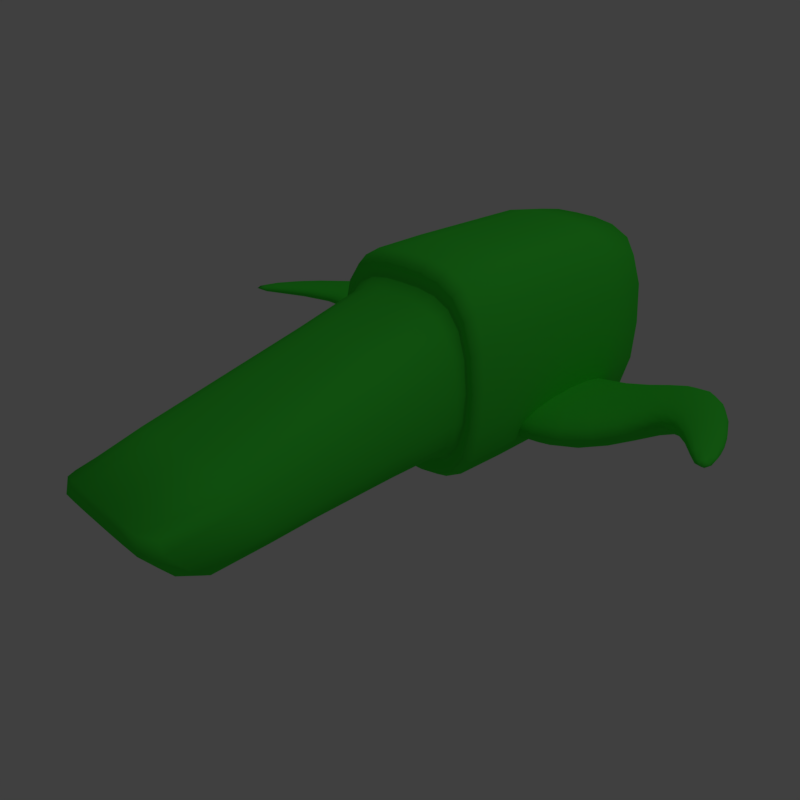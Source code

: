 # Source: Ship.blend  (saved by Blender 2.77.0; exported with 4.5.12 LTS)
import bpy
from mathutils import Matrix  # noqa: F401  (used for matrix-valued properties, if any)

bpy.ops.wm.read_factory_settings(use_empty=True)
scene = bpy.context.scene
scene.name = 'Scene'

# ---- collections
col_collection_1 = bpy.data.collections.new('Collection 1'); scene.collection.children.link(col_collection_1)

# ---- materials (node trees are filled in below, after node groups)
mat_material = bpy.data.materials.new('Material')
mat_material.alpha_threshold = 0.0
mat_material.use_transparent_shadow = False
mat_material.diffuse_color = (0.05656, 0.8, 0.04955, 1.0)
mat_material.roughness = 0.5
mat_material.line_color = (0.0, 0.0, 0.0, 1.0)

# ---- material node trees

# ---- world
world_world = bpy.data.worlds.new('World'); scene.world = world_world
world_world.color = (0.05088, 0.05088, 0.05088)
world_world.use_sun_shadow = False
world_world.sun_shadow_jitter_overblur = 0.0
world_world.cycles.sampling_method = 'MANUAL'

# ---- cameras
cam_camera = bpy.data.cameras.new('Camera')
cam_camera.clip_end = 100.0
cam_camera.lens = 35.0
cam_camera.sensor_width = 32.0
cam_camera.sensor_height = 18.0
cam_camera.ortho_scale = 7.314
cam_camera.dof.focus_distance = 0.0
cam_camera.dof.aperture_fstop = 128.0

# ---- lights
light_lamp = bpy.data.lights.new('Lamp', 'POINT')
light_lamp.transmission_factor = 0.0
light_lamp.cutoff_distance = 30.0
light_lamp.energy = 100.0
light_lamp.shadow_buffer_clip_start = 1.001
light_lamp.shadow_soft_size = 0.1
light_lamp.shadow_maximum_resolution = 0.006
light_lamp.use_absolute_resolution = True

# ---- meshes
me_ship = bpy.data.meshes.new('Ship')
me_ship.from_pydata([(0.2424, 0.2401, -0.2401), (0.2424, -0.5858, -0.2401), (0.2424, 0.2401, 0.2401), (0.2424, -0.7668, -0.02331), (0.0, 0.2401, -0.2401), (0.0, -0.5858, -0.2401), (0.0, 0.2401, 0.2401), (0.0, -0.7668, -0.02331), (0.2918, 0.2401, -0.3379), (0.2918, 0.2401, 0.3379), (0.0, 0.2401, -0.3379), (0.0, 0.2401, 0.3379), (0.2918, 1.053, -0.3379), (0.2918, 1.053, 0.3379), (0.0, 1.053, -0.3379), (0.0, 1.053, 0.3379), (0.01166, 0.4276, -0.2856), (0.01166, 0.4276, -0.112), (0.01166, 0.9113, -0.2856), (0.01166, 0.9113, -0.112), (0.4549, 0.4276, -0.2741), (0.3684, 0.4276, -0.1235), (0.4549, 0.9113, -0.2741), (0.3684, 0.9113, -0.1235), (0.6838, 0.6841, -0.09532), (0.6034, 0.6841, -0.03549), (0.6838, 0.9633, -0.09532), (0.6034, 0.9633, -0.03549), (0.9345, 0.2311, -0.01086), (0.8834, 0.2311, 0.02721), (0.9345, 0.4087, -0.01086), (0.8834, 0.4087, 0.02721)], [], [(0, 2, 3, 1), (2, 0, 8, 9), (1, 3, 7, 5), (2, 6, 7, 3), (0, 1, 5, 4), (11, 9, 13, 15), (6, 2, 9, 11), (0, 4, 10, 8), (13, 12, 14, 15), (9, 8, 12, 13), (8, 10, 14, 12), (17, 19, 18, 16), (19, 23, 22, 18), (21, 20, 24, 25), (21, 17, 16, 20), (16, 18, 22, 20), (21, 23, 19, 17), (25, 24, 28, 29), (20, 22, 26, 24), (23, 21, 25, 27), (22, 23, 27, 26), (31, 29, 28, 30), (26, 27, 31, 30), (24, 26, 30, 28), (27, 25, 29, 31)])
me_ship.polygons.foreach_set('use_smooth', [True] * 25)
_k = {(0, 2): 0.96863, (1, 3): 0.52941, (0, 4): 0.96863, (1, 5): 0.52941, (2, 6): 0.96863, (3, 7): 0.52941, (5, 7): 0.52941, (8, 9): 0.71765, (8, 10): 0.71765, (9, 11): 0.71765, (12, 13): 0.98824, (12, 14): 0.98824, (13, 15): 0.98824, (14, 15): 0.98824}
me_ship.attributes.new('crease_edge', 'FLOAT', 'EDGE').data.foreach_set('value', [_k.get((min(e.vertices), max(e.vertices)), 0.0) for e in me_ship.edges])
me_ship.materials.append(mat_material)
me_ship.use_remesh_preserve_volume = False
me_ship.use_remesh_preserve_attributes = False
me_ship.use_mirror_vertex_groups = False
me_ship.update()

# ---- objects
ob_ship = bpy.data.objects.new('Ship', me_ship)
ob_lamp = bpy.data.objects.new('Lamp', light_lamp)
ob_camera = bpy.data.objects.new('Camera', cam_camera)

# ---- transforms, parenting, visibility, modifiers, constraints
ob_ship.location = (0.0, 0.0, 0.0)
ob_ship.lock_rotations_4d = False
ob_ship.empty_display_type = 'ARROWS'
ob_ship.lineart.crease_threshold = 0.0
_m = ob_ship.modifiers.new('Mirror', 'MIRROR')
_m.use_clip = True
_m = ob_ship.modifiers.new('Subsurf', 'SUBSURF')
_m.uv_smooth = 'PRESERVE_CORNERS'
_m.quality = 2
_m.show_only_control_edges = False
ob_lamp.location = (4.076, 1.005, 5.904)
ob_lamp.rotation_euler = (0.6503, 0.05522, 1.866)
ob_lamp.lock_rotations_4d = False
ob_lamp.empty_display_type = 'ARROWS'
ob_lamp.color = (0.0, 0.0, 0.0, 0.0)
ob_lamp.lineart.crease_threshold = 0.0
ob_camera.location = (1.675, -1.343, 1.042)
ob_camera.rotation_euler = (1.109, 0.01082, 0.8149)
ob_camera.lock_rotations_4d = False
ob_camera.empty_display_type = 'ARROWS'
ob_camera.color = (0.0, 0.0, 0.0, 0.0)
ob_camera.display_type = 'WIRE'
ob_camera.lineart.crease_threshold = 0.0

# ---- collection membership
col_collection_1.objects.link(ob_ship)
col_collection_1.objects.link(ob_lamp)
col_collection_1.objects.link(ob_camera)

# ---- scene / render settings (as saved in the file)
scene.camera = ob_camera
scene.frame_start = 1; scene.frame_end = 250; scene.frame_set(1)
scene.render.engine = 'BLENDER_EEVEE_NEXT'
scene.render.resolution_x = 1080
scene.render.resolution_percentage = 50
scene.render.dither_intensity = 0.0
scene.render.film_transparent = True
scene.cycles.use_denoising = False
scene.cycles.samples = 128
scene.cycles.sampling_pattern = 'TABULATED_SOBOL'
scene.cycles.light_sampling_threshold = 0.0
scene.cycles.use_adaptive_sampling = False
scene.cycles.use_light_tree = False
scene.cycles.blur_glossy = 0.0
scene.cycles.sample_clamp_indirect = 0.0
scene.view_settings.view_transform = 'Standard'
bpy.context.view_layer.update()
